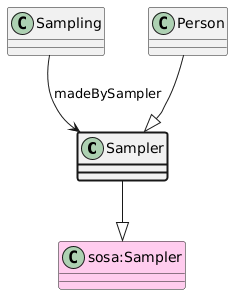

The diagram above was rendered by PlantUML. Its source (embedded in the PNG):
@startuml
class Sampler  #line.bold
class "sosa:Sampler" #FFCCEE 
Sampler --|> "sosa:Sampler"
class Sampling 
Sampling --> Sampler : madeBySampler
class Person 
Person --|> Sampler
@enduml